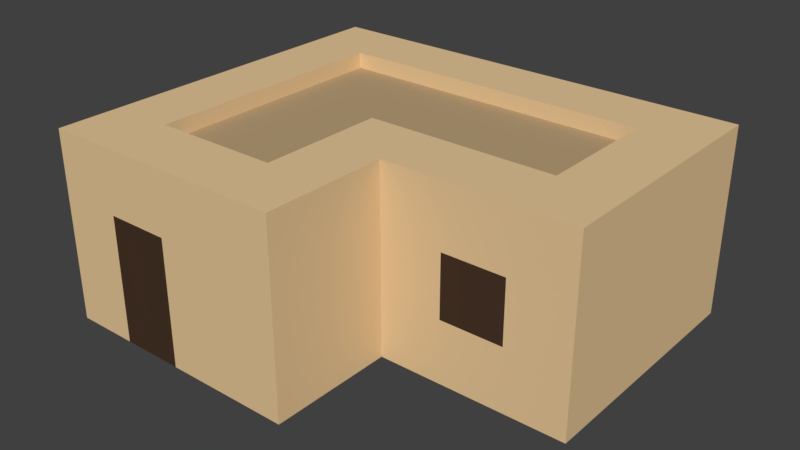 # Source: house_2.blend  (saved by Blender 2.79.0; exported with 4.5.12 LTS)
import bpy
from mathutils import Matrix  # noqa: F401  (used for matrix-valued properties, if any)

bpy.ops.wm.read_factory_settings(use_empty=True)
scene = bpy.context.scene
scene.name = 'Scene'

# ---- collections
col_collection_1 = bpy.data.collections.new('Collection 1'); scene.collection.children.link(col_collection_1)

# ---- materials (node trees are filled in below, after node groups)
mat_stone = bpy.data.materials.new('Stone')
mat_stone.alpha_threshold = 0.0
mat_stone.use_transparent_shadow = False
mat_stone.diffuse_color = (0.7991, 0.5711, 0.314, 1.0)
mat_stone.roughness = 0.5
mat_stone.line_color = (0.0, 0.0, 0.0, 1.0)
mat_stone_2 = bpy.data.materials.new('Stone_2')
mat_stone_2.alpha_threshold = 0.0
mat_stone_2.use_transparent_shadow = False
mat_stone_2.diffuse_color = (0.477, 0.3427, 0.1906, 1.0)
mat_stone_2.roughness = 0.5
mat_wood = bpy.data.materials.new('Wood')
mat_wood.alpha_threshold = 0.0
mat_wood.use_transparent_shadow = False
mat_wood.diffuse_color = (0.06372, 0.03487, 0.02148, 1.0)
mat_wood.roughness = 0.5

# ---- material node trees

# ---- world
world_world = bpy.data.worlds.new('World'); scene.world = world_world
world_world.color = (0.05088, 0.05088, 0.05088)
world_world.use_sun_shadow = False
world_world.sun_shadow_jitter_overblur = 0.0
world_world.cycles.sampling_method = 'MANUAL'

# ---- meshes
me_cube = bpy.data.meshes.new('Cube')
me_cube.from_pydata([(-1.0, -3.0, 1.311e-06), (-4.411e-06, -2.0, 3.0), (1.0, -2.0, 1.431e-06), (-3.0, 2.0, 3.0), (-2.0, 2.0, 3.0), (1.0, 2.0, 3.0), (-1.192e-07, -3.0, 1.311e-06), (1.0, -1.0, 1.431e-06), (-3.219e-06, 2.0, 3.0), (-1.0, -2.0, 3.0), (-4.113e-06, -1.0, 3.0), (-2.0, -1.0, 3.0), (-2.0, -2.0, 3.0), (-2.0, 4.53e-06, 3.0), (-3.815e-06, 3.815e-06, 3.0), (-3.0, -2.0, 1.0), (-3.0, -2.0, -1.55e-06), (-3.0, -1.0, -1.55e-06), (-3.0, -1.0, 1.0), (-3.0, 7.153e-07, -1.55e-06), (-3.0, 7.153e-07, 1.0), (-3.0, 2.742e-06, 2.0), (-3.0, -1.0, 2.0), (-3.0, -2.0, 2.0), (-3.0, -1.0, 3.0), (-3.0, -2.0, 3.0), (-3.0, 4.768e-06, 3.0), (1.0, -1.0, 1.0), (1.0, -2.0, 1.0), (1.0, -2.0, 2.0), (1.0, -1.0, 2.0), (3.0, 1.0, 3.0), (1.0, -1.0, 3.0), (1.0, -2.0, 3.0), (1.0, 3.576e-06, 3.0), (-1.0, -3.0, 1.0), (-4.768e-07, -3.0, 1.0), (-2.563e-06, -3.0, 2.0), (-2.0, -3.0, 1.0), (-2.0, -3.0, 1.192e-06), (-1.0, -3.0, 2.0), (-2.0, -3.0, 2.0), (1.0, -3.0, 3.0), (-4.649e-06, -3.0, 3.0), (-3.0, -3.0, -2.384e-07), (-1.0, -3.0, 3.0), (-2.0, -3.0, 3.0), (-3.0, -3.0, 1.0), (1.0, -3.0, 2.0), (-3.0, -3.0, 2.0), (-3.0, -3.0, 3.0), (1.0, -3.0, 2.742e-06), (1.0, -3.0, 1.0), (3.0, 3.099e-06, 3.0), (-8.345e-07, 3.0, 2.0), (-2.0, 1.0, 3.0), (-3.0, 1.0, 3.0), (1.0, 3.0, 2.0), (1.0, 3.0, 3.0), (-2.921e-06, 3.0, 3.0), (-3.0, 3.0, 3.0), (-2.0, 3.0, 3.0), (-3.0, 1.0, 2.0), (-3.0, 1.0, 1.0), (-3.0, 1.0, -2.861e-06), (2.0, 3.338e-06, 3.0), (-3.0, 2.0, 2.0), (-3.0, 2.0, 1.0), (-1.0, 2.0, 3.0), (-3.0, 2.0, -4.172e-06), (-1.0, 3.0, 2.0), (-1.0, 3.0, 1.0), (-1.0, 3.0, -3.934e-06), (-2.0, 3.0, -4.053e-06), (-2.0, 3.0, 1.0), (-2.0, 3.0, 2.0), (1.073e-06, 3.0, 1.0), (1.073e-06, 3.0, -3.815e-06), (1.0, 3.0, -2.384e-06), (-3.0, 3.0, 2.0), (-3.0, 3.0, 1.0), (-1.0, 3.0, 3.0), (-3.0, 3.0, -5.484e-06), (1.0, 3.0, 1.0), (4.0, 1.0, 3.0), (4.0, 2.861e-06, 3.0), (2.0, -1.0, 1.0), (2.0, -1.0, 2.861e-06), (2.0, -1.0, 2.0), (2.0, -1.0, 3.0), (2.0, 2.0, 3.0), (4.0, 1.0, 4.411e-06), (4.0, -9.537e-07, 5.722e-06), (2.0, 3.0, 3.0), (2.0, 3.0, 2.0), (2.0, 3.0, 1.0), (2.0, 3.0, -1.073e-06), (3.0, -1.0, 1.0), (3.0, -1.0, 4.172e-06), (3.0, -1.0, 2.0), (3.0, -1.0, 3.0), (3.0, 2.0, 3.0), (3.0, 3.0, 3.0), (3.0, 3.0, 2.0), (3.0, 3.0, 1.0), (3.0, 3.0, 3.576e-07), (4.0, -1.0, 1.0), (4.0, -1.0, 5.603e-06), (4.0, -1.0, 2.0), (4.0, -1.0, 3.0), (4.0, 2.0, 3.0), (4.0, 2.0, 3.099e-06), (4.0, 3.0, 3.0), (4.0, 3.0, 2.0), (4.0, 3.0, 1.0), (4.0, 3.0, 1.788e-06), (-3.319e-06, 3.412e-06, 2.75), (1.0, 3.174e-06, 2.75), (-2.723e-06, 2.0, 2.75), (1.0, 2.0, 2.75), (-3.021e-06, 1.0, 2.75), (1.0, 1.0, 2.75), (-1.0, 3.889e-06, 2.75), (-1.0, 1.0, 2.75), (-2.0, 4.128e-06, 2.75), (-2.0, 1.0, 2.75), (-3.915e-06, -2.0, 2.75), (-1.0, -2.0, 2.75), (-3.617e-06, -1.0, 2.75), (-1.0, -1.0, 2.75), (-2.0, -1.0, 2.75), (-2.0, -2.0, 2.75), (3.0, 2.697e-06, 2.75), (3.0, 1.0, 2.75), (2.0, 2.936e-06, 2.75), (2.0, 2.0, 2.75), (2.0, 1.0, 2.75), (-2.0, 2.0, 2.75), (-1.0, 2.0, 2.75), (3.0, 2.0, 2.75)], [], [(12, 25, 50, 46), (23, 15, 47, 49), (12, 9, 127, 131), (33, 1, 43, 42), (32, 30, 88, 89), (1, 9, 45, 43), (28, 29, 48, 52), (19, 20, 63, 64), (11, 13, 26, 24), (34, 65, 134, 117), (10, 1, 33, 32), (25, 23, 49, 50), (55, 13, 124, 125), (101, 90, 135, 139), (11, 12, 131, 130), (8, 68, 138, 118), (9, 12, 46, 45), (68, 4, 137, 138), (15, 16, 44, 47), (2, 28, 52, 51), (29, 33, 42, 48), (20, 18, 22, 21), (15, 18, 17, 16), (17, 18, 20, 19), (21, 22, 24, 26), (18, 15, 23, 22), (22, 23, 25, 24), (26, 13, 55, 56), (12, 11, 24, 25), (7, 27, 28, 2), (10, 14, 116, 128), (28, 27, 30, 29), (34, 32, 89, 65), (29, 30, 32, 33), (58, 5, 90, 93), (14, 10, 32, 34), (4, 55, 125, 137), (21, 26, 56, 62), (6, 36, 35, 0), (36, 6, 51, 52), (37, 36, 52, 48), (38, 41, 49, 47), (0, 35, 38, 39), (35, 36, 37, 40), (38, 35, 40, 41), (39, 38, 47, 44), (43, 37, 48, 42), (40, 37, 43, 45), (40, 45, 46, 41), (41, 46, 50, 49), (14, 34, 117, 116), (64, 63, 67, 69), (30, 27, 86, 88), (13, 11, 130, 124), (5, 8, 118, 119), (62, 56, 3, 66), (20, 21, 62, 63), (4, 68, 81, 61), (66, 3, 60, 79), (67, 66, 79, 80), (69, 67, 80, 82), (8, 5, 58, 59), (57, 58, 93, 94), (83, 57, 94, 95), (68, 8, 59, 81), (63, 62, 66, 67), (56, 55, 4, 3), (76, 71, 70, 54), (61, 75, 79, 60), (71, 72, 73, 74), (54, 59, 58, 57), (76, 77, 72, 71), (71, 74, 75, 70), (75, 74, 80, 79), (54, 70, 81, 59), (75, 61, 81, 70), (74, 73, 82, 80), (77, 76, 83, 78), (76, 54, 57, 83), (3, 4, 61, 60), (90, 5, 119, 135), (93, 90, 101, 102), (1, 10, 128, 126), (96, 95, 104, 105), (89, 88, 99, 100), (88, 86, 97, 99), (86, 87, 98, 97), (65, 89, 100, 53), (94, 93, 102, 103), (78, 83, 95, 96), (27, 7, 87, 86), (104, 103, 113, 114), (101, 31, 84, 110), (102, 101, 110, 112), (105, 104, 114, 115), (100, 99, 108, 109), (99, 97, 106, 108), (31, 53, 85, 84), (97, 98, 107, 106), (53, 100, 109, 85), (95, 94, 103, 104), (103, 102, 112, 113), (85, 109, 108, 106, 107, 92, 91, 111, 115, 114, 113, 112, 110, 84), (122, 116, 120, 123), (116, 117, 121, 120), (126, 128, 129, 127), (127, 129, 130, 131), (130, 129, 122, 124), (129, 128, 116, 122), (124, 122, 123, 125), (121, 117, 134, 136), (119, 121, 136, 135), (120, 121, 119, 118), (123, 120, 118, 138), (125, 123, 138, 137), (135, 136, 133, 139), (136, 134, 132, 133), (31, 101, 139, 133), (65, 53, 132, 134), (9, 1, 126, 127), (53, 31, 133, 132)])
me_cube.polygons.foreach_set('material_index', [0, 0, 0, 0, 0, 0, 0, 0, 0, 0, 0, 0, 0, 0, 0, 0, 0, 0, 0, 0, 0, 2, 0, 0, 0, 0, 0, 0, 0, 0, 0, 0, 0, 0, 0, 0, 0, 0, 0, 0, 0, 0, 2, 0, 2, 0, 0, 0, 0, 0, 0, 0, 0, 0, 0, 0, 2, 0, 0, 0, 0, 0, 0, 0, 0, 0, 0, 2, 0, 0, 0, 0, 0, 0, 0, 0, 0, 0, 0, 0, 0, 0, 0, 0, 0, 2, 0, 0, 0, 0, 0, 0, 0, 0, 0, 0, 0, 0, 0, 0, 2, 0, 0, 1, 1, 1, 1, 1, 1, 1, 1, 1, 1, 1, 1, 1, 1, 0, 0, 0, 0])
me_cube.materials.append(mat_stone)
me_cube.materials.append(mat_stone_2)
me_cube.materials.append(mat_wood)
me_cube.use_remesh_preserve_volume = False
me_cube.use_remesh_preserve_attributes = False
me_cube.use_mirror_vertex_groups = False
me_cube.update()

# ---- objects
ob_cube = bpy.data.objects.new('Cube', me_cube)

# ---- transforms, parenting, visibility, modifiers, constraints
ob_cube.location = (-1.192e-07, -1.192e-07, 0.0)
ob_cube.lock_rotations_4d = False
ob_cube.empty_display_type = 'ARROWS'
ob_cube.lineart.crease_threshold = 0.0

# ---- collection membership
col_collection_1.objects.link(ob_cube)

# ---- scene / render settings (as saved in the file)
scene.frame_start = 1; scene.frame_end = 250; scene.frame_set(1)
scene.render.engine = 'BLENDER_EEVEE_NEXT'
scene.render.resolution_percentage = 50
scene.render.dither_intensity = 0.0
scene.cycles.use_denoising = False
scene.cycles.samples = 128
scene.cycles.sampling_pattern = 'TABULATED_SOBOL'
scene.cycles.use_adaptive_sampling = False
scene.cycles.use_light_tree = False
scene.cycles.blur_glossy = 0.0
scene.cycles.sample_clamp_indirect = 0.0
scene.view_settings.view_transform = 'Standard'
bpy.context.view_layer.update()

# ---- added for rendering (the .blend has no active camera and no usable light): camera, sun
cam_auto = bpy.data.cameras.new('AutoCamera')
cam_auto.lens = 50.0
cam_auto.sensor_width = 36.0
cam_auto.clip_end = 1000.0
ob_auto_camera = bpy.data.objects.new('AutoCamera', cam_auto)
scene.collection.objects.link(ob_auto_camera)
ob_auto_camera.location = (9.47039, -10.7645, 8.67632)
ob_auto_camera.rotation_euler = (1.09748, -7.21219e-08, 0.694738)
scene.camera = ob_auto_camera
light_auto_sun = bpy.data.lights.new('AutoSun', 'SUN')
light_auto_sun.energy = 3.0
light_auto_sun.angle = 0.0523599
ob_auto_sun = bpy.data.objects.new('AutoSun', light_auto_sun)
scene.collection.objects.link(ob_auto_sun)
ob_auto_sun.rotation_euler = (0.872665, 0.174533, 0.523599)
bpy.context.view_layer.update()
